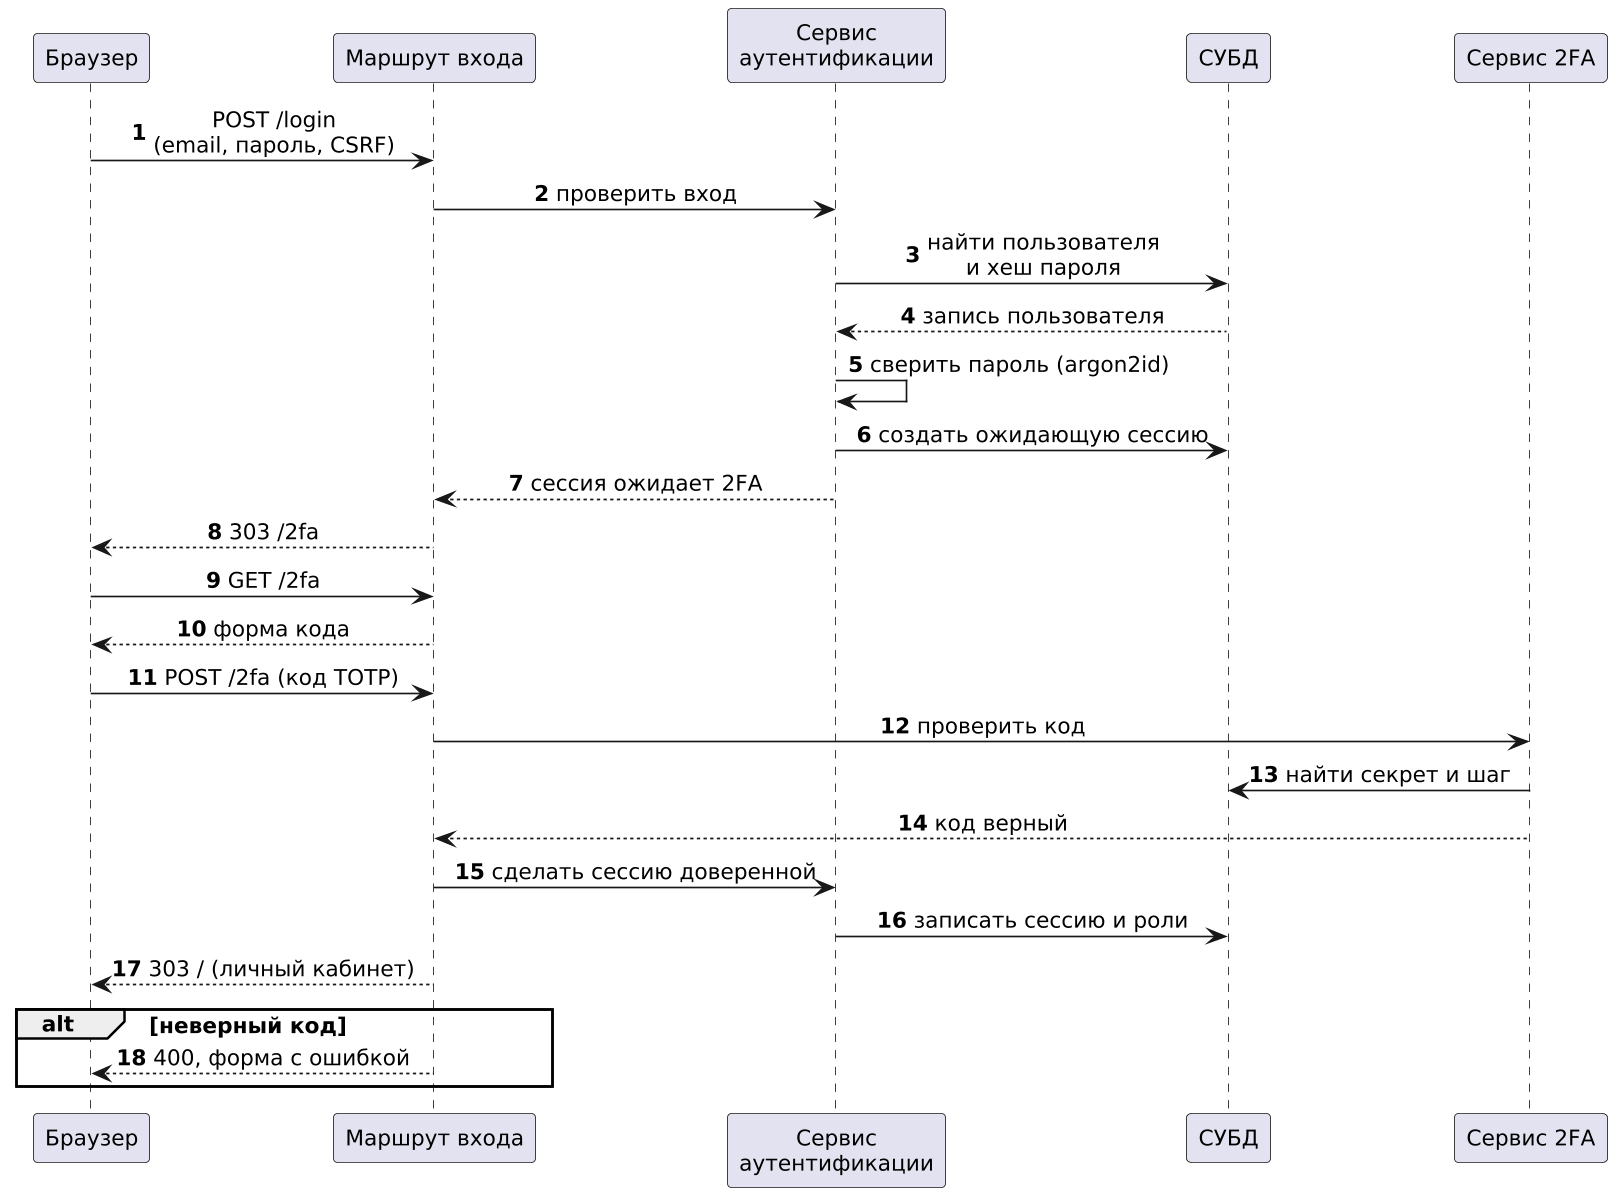

The diagram above was rendered by PlantUML. Its source (embedded in the PNG):
@startuml
skinparamlocked dpi 160
!pragma layout smetana
skinparam dpi 160
skinparam defaultFontName "DejaVu Sans"
skinparam defaultFontSize 13
skinparam sequenceMessageAlign center
autonumber

participant "Браузер" as B
participant "Маршрут входа" as R
participant "Сервис\nаутентификации" as A
participant "СУБД" as D
participant "Сервис 2FA" as T

B -> R : POST /login\n(email, пароль, CSRF)
R -> A : проверить вход
A -> D : найти пользователя\nи хеш пароля
D --> A : запись пользователя
A -> A : сверить пароль (argon2id)
A -> D : создать ожидающую сессию
A --> R : сессия ожидает 2FA
R --> B : 303 /2fa

B -> R : GET /2fa
R --> B : форма кода

B -> R : POST /2fa (код TOTP)
R -> T : проверить код
T -> D : найти секрет и шаг
T --> R : код верный
R -> A : сделать сессию доверенной
A -> D : записать сессию и роли
R --> B : 303 / (личный кабинет)

alt неверный код
  R --> B : 400, форма с ошибкой
end
@enduml